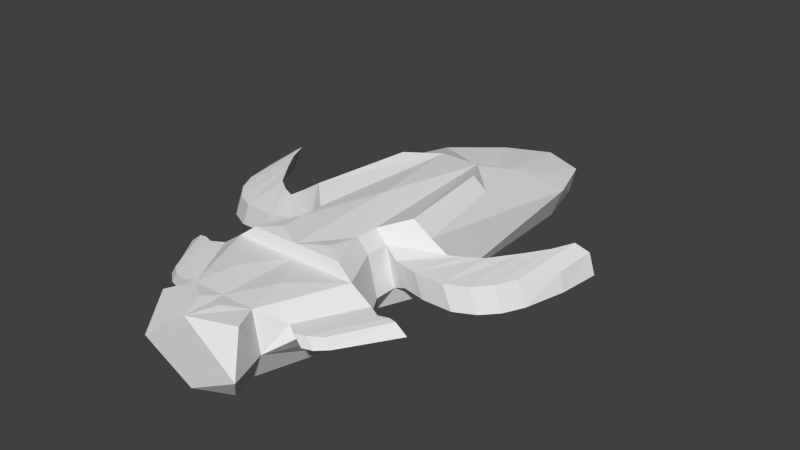 # Source: heavy.blend  (saved by Blender 2.64.2; exported with 4.5.12 LTS)
import bpy
from mathutils import Matrix  # noqa: F401  (used for matrix-valued properties, if any)

bpy.ops.wm.read_factory_settings(use_empty=True)
scene = bpy.context.scene
scene.name = 'Scene'

# ---- collections
col_collection_1 = bpy.data.collections.new('Collection 1'); scene.collection.children.link(col_collection_1)

# ---- world
world_world = bpy.data.worlds.new('World'); scene.world = world_world
world_world.color = (0.05088, 0.05088, 0.05088)
world_world.use_sun_shadow = False
world_world.sun_shadow_jitter_overblur = 0.0
world_world.cycles.sampling_method = 'MANUAL'
world_world.cycles.sample_map_resolution = 256

# ---- meshes
me_plane_002 = bpy.data.meshes.new('Plane.002')
me_plane_002.from_pydata([(-5.047, -40.0, 3.532), (-9.951, -30.0, 3.532), (-8.202, -30.0, 8.5), (-4.159, -40.0, 8.5), (-6.812, -37.64, 6.687), (-10.85, -30.0, 6.687), (-12.6, -30.0, 5.345), (-7.7, -37.64, 5.345), (-8.294, -38.5, 6.687), (-12.34, -30.86, 6.687), (-14.09, -30.86, 5.345), (-9.181, -38.5, 5.345), (-10.43, -38.11, 5.345), (-15.33, -30.46, 5.345), (-13.58, -30.46, 6.687), (-9.542, -38.11, 6.687), (-11.73, -37.07, 5.441), (-15.93, -30.52, 5.441), (-14.44, -30.52, 6.591), (-10.97, -37.07, 6.591), (-6.733, -21.49, 3.532), (-11.08, -18.66, 3.532), (-5.549, -21.49, 8.5), (-9.521, -18.66, 9.442), (-11.9, -23.02, 4.688), (-14.9, -17.9, 4.688), (-10.72, -23.02, 7.601), (-13.35, -17.9, 8.166), (-11.67, -18.66, 8.166), (-7.699, -22.36, 7.601), (-13.23, -18.66, 4.688), (-8.883, -22.36, 4.688), (-15.63, -23.02, 4.688), (-16.79, -16.57, 4.688), (-14.45, -23.02, 7.601), (-15.23, -16.57, 8.166), (-18.12, -21.8, 4.688), (-19.27, -13.08, 4.688), (-16.94, -21.8, 7.601), (-17.72, -13.08, 8.166), (-19.88, -19.89, 4.688), (-21.03, -10.33, 4.688), (-18.69, -19.89, 7.601), (-19.47, -10.33, 8.166), (-21.09, -17.4, 4.688), (-22.24, -7.546, 4.688), (-19.9, -17.4, 7.601), (-20.68, -7.546, 8.166), (-22.44, -12.21, 4.688), (-23.04, -6.918, 4.688), (-21.82, -12.21, 6.954), (-22.23, -6.918, 7.248), (-4.268, -21.49, 0.0), (-4.367, 18.35, 0.0), (-6.413, 10.73, 0.0), (-8.349, -12.69, 0.0), (-5.677, 17.51, 4.0), (-7.939, 10.73, 4.0), (-5.677, 3.824, 8.5), (-7.238, -5.446, 9.442), (-5.968e-08, -20.0, 0.0), (-5.968e-08, 18.35, 0.0), (-6.308, -30.0, 0.0), (3.691e-08, 20.0, 4.0), (3.691e-08, 1.931, 8.5), (3.691e-08, 5.106, 5.488), (-4.268, -24.45, 0.0), (-6.733, -24.45, 3.532), (-5.549, -24.45, 8.5), (-5.968e-08, -25.06, 0.0), (-6.288e-08, -30.0, 0.0), (-3.199, -40.0, 0.0), (7.989e-08, -30.0, 8.5), (-3.189e-08, -40.0, 0.0), (4.052e-08, -40.0, 8.5), (-6.709, -45.0, 3.532), (-4.253, -43.0, 0.0), (-5.53, -43.0, 8.5), (5.071e-10, -45.0, 0.0), (9.676e-08, -45.0, 8.5), (-4.122, -21.49, 10.08), (-2.586, -0.9327, 10.08), (-5.376, -5.446, 11.02), (-7.072, -18.66, 11.02), (0.0, -0.9327, 10.08), (-4.122, -24.45, 10.08), (-6.092, -29.65, 10.08), (-1.074e-08, -29.65, 10.08), (-3.09, -35.0, 8.793), (-1.386, -41.67, 8.691), (0.0, -15.49, 10.86), (-3.405, -27.92, 10.31)], [], [(1, 0, 7), (3, 2, 4), (6, 5, 1), (0, 3, 4), (7, 4, 8), (4, 5, 9), (17, 18, 13), (13, 12, 17), (10, 9, 6), (6, 7, 11), (11, 8, 15), (8, 9, 15), (10, 11, 12), (13, 14, 10), (12, 15, 19), (15, 14, 19), (17, 16, 18), (6, 1, 7), (2, 5, 4), (5, 2, 1), (7, 0, 4), (11, 7, 8), (8, 4, 9), (18, 14, 13), (12, 16, 17), (9, 5, 6), (10, 6, 11), (12, 11, 15), (9, 14, 15), (13, 10, 12), (14, 9, 10), (16, 12, 19), (14, 18, 19), (16, 19, 18), (25, 27, 28, 30), (31, 29, 26, 24), (24, 26, 34, 32), (33, 35, 27, 25), (31, 30, 21, 20), (30, 28, 23, 21), (20, 22, 29, 31), (22, 23, 28, 29), (24, 25, 30, 31), (29, 28, 27, 26), (36, 37, 33, 32), (32, 34, 38, 36), (32, 33, 25, 24), (26, 27, 35, 34), (36, 38, 42, 40), (41, 43, 39, 37), (34, 35, 39, 38), (37, 39, 35, 33), (45, 47, 43, 41), (42, 43, 47, 46), (40, 41, 37, 36), (38, 39, 43, 42), (49, 51, 47, 45), (46, 47, 51, 50), (40, 42, 46, 44), (44, 45, 41, 40), (50, 51, 48), (51, 49, 48), (44, 46, 50, 48), (48, 49, 45, 44), (53, 60, 52), (61, 60, 53), (52, 54, 53), (52, 55, 54), (59, 58, 57), (61, 53, 63), (57, 56, 53), (66, 67, 52), (65, 58, 64), (65, 56, 58), (53, 56, 63), (58, 56, 57), (54, 57, 53), (63, 56, 65), (69, 66, 60), (70, 62, 66), (73, 71, 70), (21, 54, 55), (78, 76, 71), (66, 52, 60), (69, 70, 66), (66, 62, 67), (71, 62, 70), (57, 21, 23), (73, 78, 71), (79, 77, 75), (78, 75, 76), (81, 64, 58), (82, 81, 59), (87, 86, 72), (84, 64, 81), (80, 81, 83), (82, 83, 81), (78, 79, 75), (81, 58, 59), (82, 59, 83), (85, 68, 86), (52, 20, 21), (67, 68, 22), (52, 21, 55), (57, 54, 21), (59, 57, 23), (1, 2, 67), (62, 1, 67), (74, 3, 89), (71, 0, 62), (75, 77, 0), (76, 75, 0), (67, 20, 52), (20, 67, 22), (2, 68, 67), (89, 79, 74), (0, 1, 62), (77, 3, 0), (71, 76, 0), (3, 77, 79), (22, 68, 85), (80, 83, 22), (59, 23, 83), (68, 2, 86), (80, 22, 85), (86, 2, 72), (83, 23, 22), (89, 3, 79), (88, 3, 74), (72, 2, 88), (88, 2, 3), (88, 74, 72), (85, 87, 90), (84, 81, 90), (80, 85, 90), (81, 80, 90), (85, 86, 91), (91, 87, 85), (91, 86, 87)])
me_plane_002.use_remesh_preserve_volume = False
me_plane_002.use_remesh_preserve_attributes = False
me_plane_002.use_mirror_vertex_groups = False
me_plane_002.update()

# ---- objects
ob_plane_002 = bpy.data.objects.new('Plane.002', me_plane_002)

# ---- transforms, parenting, visibility, modifiers, constraints
ob_plane_002.location = (0.0, 0.0, 0.0)
ob_plane_002.lineart.crease_threshold = 0.0
_m = ob_plane_002.modifiers.new('Mirror', 'MIRROR')

# ---- collection membership
col_collection_1.objects.link(ob_plane_002)

# ---- scene / render settings (as saved in the file)
scene.frame_start = 1; scene.frame_end = 250; scene.frame_set(168)
scene.render.engine = 'BLENDER_EEVEE_NEXT'
scene.render.image_settings.color_mode = 'RGB'
scene.render.image_settings.compression = 90
scene.render.resolution_percentage = 50
scene.render.dither_intensity = 0.0
scene.render.bake_margin = 2
scene.render.bake_bias = 0.0
scene.cycles.use_denoising = False
scene.cycles.samples = 10
scene.cycles.sampling_pattern = 'TABULATED_SOBOL'
scene.cycles.light_sampling_threshold = 0.0
scene.cycles.use_adaptive_sampling = False
scene.cycles.use_light_tree = False
scene.cycles.blur_glossy = 0.0
scene.cycles.volume_bounces = 1
scene.cycles.pixel_filter_type = 'GAUSSIAN'
scene.cycles.sample_clamp_indirect = 0.0
scene.view_settings.view_transform = 'Standard'
bpy.context.view_layer.update()

# ---- added for rendering (the .blend has no active camera and no usable light): camera, sun
cam_auto = bpy.data.cameras.new('AutoCamera')
cam_auto.lens = 50.0
cam_auto.sensor_width = 36.0
cam_auto.clip_end = 1306.04
ob_auto_camera = bpy.data.objects.new('AutoCamera', cam_auto)
scene.collection.objects.link(ob_auto_camera)
ob_auto_camera.location = (74.4185, -101.802, 65.045)
ob_auto_camera.rotation_euler = (1.09748, -7.21219e-08, 0.694738)
scene.camera = ob_auto_camera
light_auto_sun = bpy.data.lights.new('AutoSun', 'SUN')
light_auto_sun.energy = 3.0
light_auto_sun.angle = 0.0523599
ob_auto_sun = bpy.data.objects.new('AutoSun', light_auto_sun)
scene.collection.objects.link(ob_auto_sun)
ob_auto_sun.rotation_euler = (0.872665, 0.174533, 0.523599)
bpy.context.view_layer.update()
